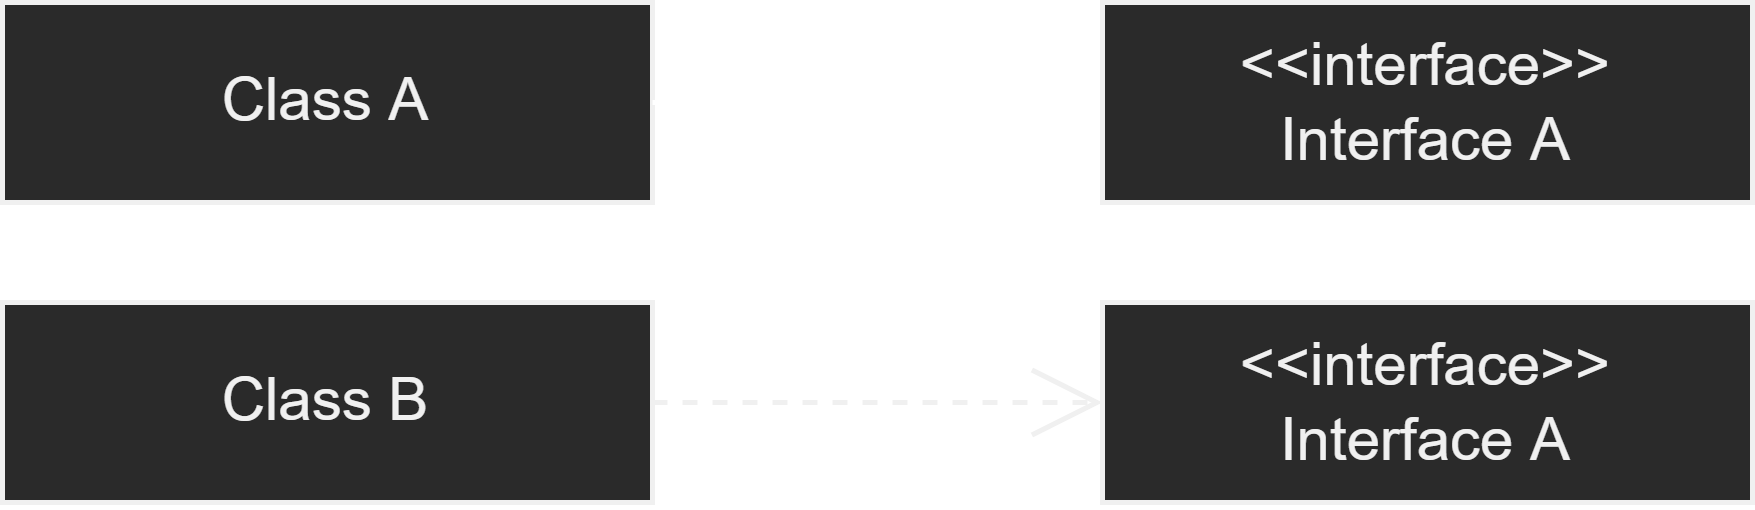

The diagram above was exported from draw.io. Its source (the exported page's mxGraphModel, read from the mxfile embedded in the PNG):
<mxGraphModel dx="981" dy="591" grid="1" gridSize="10" guides="1" tooltips="1" connect="1" arrows="1" fold="1" page="1" pageScale="1" pageWidth="827" pageHeight="1169" math="0" shadow="0">
  <root>
    <mxCell id="0" />
    <mxCell id="1" parent="0" />
    <mxCell id="2" value="Class A" style="rounded=0;whiteSpace=wrap;html=1;" vertex="1" parent="1">
      <mxGeometry x="470" y="150" width="130" height="40" as="geometry" />
    </mxCell>
    <mxCell id="3" value="Class B" style="rounded=0;whiteSpace=wrap;html=1;" vertex="1" parent="1">
      <mxGeometry x="470" y="210" width="130" height="40" as="geometry" />
    </mxCell>
    <mxCell id="4" value="" style="endArrow=block;dashed=1;endFill=0;endSize=12;html=1;rounded=0;exitX=1;exitY=0.5;exitDx=0;exitDy=0;fontColor=#FFFFFF;strokeColor=#FFFFFF;" edge="1" source="2" parent="1">
      <mxGeometry width="160" relative="1" as="geometry">
        <mxPoint x="681.86" y="155" as="sourcePoint" />
        <mxPoint x="690" y="170" as="targetPoint" />
      </mxGeometry>
    </mxCell>
    <mxCell id="5" value="" style="endArrow=open;endSize=12;dashed=1;html=1;rounded=0;exitX=1;exitY=0.5;exitDx=0;exitDy=0;" edge="1" source="3" parent="1">
      <mxGeometry width="160" relative="1" as="geometry">
        <mxPoint x="630" y="229.71000000000004" as="sourcePoint" />
        <mxPoint x="690" y="230" as="targetPoint" />
      </mxGeometry>
    </mxCell>
    <mxCell id="6" value="&amp;lt;&amp;lt;interface&amp;gt;&amp;gt;&lt;br&gt;Interface A" style="rounded=0;whiteSpace=wrap;html=1;" vertex="1" parent="1">
      <mxGeometry x="690" y="150" width="130" height="40" as="geometry" />
    </mxCell>
    <mxCell id="7" value="&amp;lt;&amp;lt;interface&amp;gt;&amp;gt;&lt;br&gt;Interface A" style="rounded=0;whiteSpace=wrap;html=1;" vertex="1" parent="1">
      <mxGeometry x="690" y="210" width="130" height="40" as="geometry" />
    </mxCell>
  </root>
</mxGraphModel>